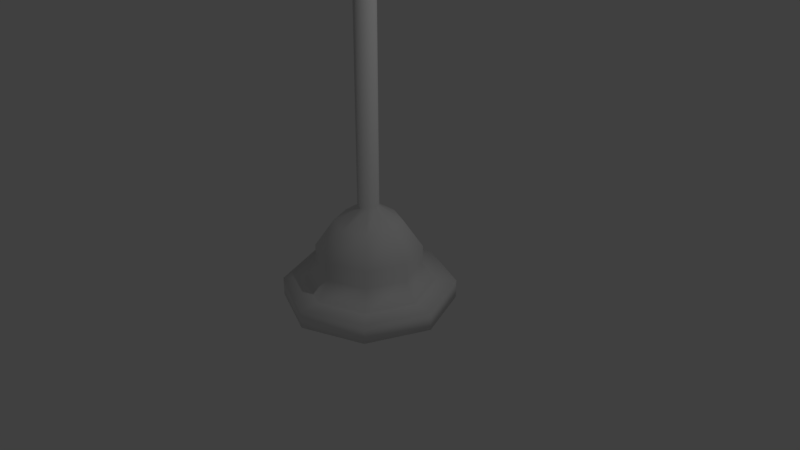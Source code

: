 # Source: light.blend  (saved by Blender 2.79.0; exported with 4.5.12 LTS)
import bpy
from mathutils import Matrix  # noqa: F401  (used for matrix-valued properties, if any)

bpy.ops.wm.read_factory_settings(use_empty=True)
scene = bpy.context.scene
scene.name = 'Scene'

# ---- collections
col_collection_1 = bpy.data.collections.new('Collection 1'); scene.collection.children.link(col_collection_1)

# ---- materials (node trees are filled in below, after node groups)
mat_material_001 = bpy.data.materials.new('Material.001')
mat_material_001.alpha_threshold = 0.0
mat_material_001.use_transparent_shadow = False
mat_material_001.roughness = 0.5
mat_material_002 = bpy.data.materials.new('Material.002')
mat_material_002.alpha_threshold = 0.0
mat_material_002.use_transparent_shadow = False
mat_material_002.roughness = 0.5

# ---- material node trees

# ---- world
world_world = bpy.data.worlds.new('World'); scene.world = world_world
world_world.color = (0.05088, 0.05088, 0.05088)
world_world.use_sun_shadow = False
world_world.sun_shadow_jitter_overblur = 0.0
world_world.cycles.sampling_method = 'MANUAL'

# ---- cameras
cam_camera = bpy.data.cameras.new('Camera')
cam_camera.clip_end = 100.0
cam_camera.lens = 35.0
cam_camera.sensor_width = 32.0
cam_camera.sensor_height = 18.0
cam_camera.ortho_scale = 7.314
cam_camera.dof.focus_distance = 0.0
cam_camera.dof.aperture_fstop = 128.0

# ---- lights
light_lamp = bpy.data.lights.new('Lamp', 'POINT')
light_lamp.transmission_factor = 0.0
light_lamp.cutoff_distance = 30.0
light_lamp.energy = 100.0
light_lamp.shadow_buffer_clip_start = 1.001
light_lamp.shadow_soft_size = 0.1
light_lamp.shadow_maximum_resolution = 0.006
light_lamp.use_absolute_resolution = True

# ---- meshes
me_cylinder = bpy.data.meshes.new('Cylinder')
me_cylinder.from_pydata([(-1.617e-08, 0.69, -0.1209), (-1.617e-08, 0.69, 0.1209), (0.4879, 0.4879, -0.1209), (0.4879, 0.4879, 0.1209), (0.69, -3.016e-08, -0.1209), (0.69, -3.016e-08, 0.1209), (0.4879, -0.4879, -0.1209), (0.4879, -0.4879, 0.1209), (-7.649e-08, -0.69, -0.1209), (-7.649e-08, -0.69, 0.1209), (-0.4879, -0.4879, -0.1209), (-0.4879, -0.4879, 0.1209), (-0.69, 8.228e-09, -0.1209), (-0.69, 8.228e-09, 0.1209), (-0.4879, 0.4879, -0.1209), (-0.4879, 0.4879, 0.1209), (-5.147e-09, 0.8512, -0.3761), (0.6019, 0.6019, -0.3761), (0.8512, -3.895e-08, -0.3761), (0.6019, -0.6019, -0.3761), (-7.956e-08, -0.8512, -0.3761), (-0.6019, -0.6019, -0.3761), (-0.8512, 8.41e-09, -0.3761), (-0.6019, 0.6019, -0.3761), (-0.3108, 0.3108, 0.4828), (-0.4395, 2.536e-09, 0.4828), (-0.3108, -0.3108, 0.4828), (-6.765e-08, -0.4395, 0.4828), (0.3108, -0.3108, 0.4828), (0.4395, -2.192e-08, 0.4828), (-2.923e-08, 0.4395, 0.4828), (0.3108, 0.3108, 0.4828), (4.115e-09, 1.129, -0.3761), (0.7984, 0.7984, -0.3761), (1.129, -5.166e-08, -0.3761), (0.7984, -0.7984, -0.3761), (-9.459e-08, -1.129, -0.3761), (-0.7984, -0.7984, -0.3761), (-1.129, 1.115e-08, -0.3761), (-0.7984, 0.7984, -0.3761), (2.633e-08, 0.9251, -0.6224), (0.6542, 0.6542, -0.6224), (0.9251, -4.508e-08, -0.6224), (0.6542, -0.6542, -0.6224), (-6.908e-08, -0.9251, -0.6224), (-0.6542, -0.6542, -0.6224), (-0.9251, 1.115e-08, -0.6224), (-0.6542, 0.6542, -0.6224), (-5.524e-08, 0.1372, 0.6878), (-0.09704, 0.09704, 0.6878), (-0.1372, -1.77e-09, 0.6878), (-0.09704, -0.09704, 0.6878), (-6.724e-08, -0.1372, 0.6878), (0.09704, -0.09704, 0.6878), (0.1372, -9.405e-09, 0.6878), (0.09704, 0.09704, 0.6878), (5.444e-07, 0.1372, 3.697), (-0.09704, 0.09704, 3.697), (-0.1372, -1.77e-09, 3.697), (-0.09704, -0.09704, 3.697), (5.324e-07, -0.1372, 3.697), (0.09704, -0.09704, 3.697), (0.1372, -9.405e-09, 3.697), (0.09704, 0.09704, 3.697), (9.891e-09, 1.129, -0.6224), (0.7984, 0.7984, -0.6224), (1.129, -5.166e-08, -0.6224), (0.7984, -0.7984, -0.6224), (-8.881e-08, -1.129, -0.6224), (-0.7984, -0.7984, -0.6224), (-1.129, 1.115e-08, -0.6224), (-0.7984, 0.7984, -0.6224), (2.198e-08, 0.7151, -0.4481), (0.5057, 0.5057, -0.4481), (0.7151, -3.485e-08, -0.4481), (0.5057, -0.5057, -0.4481), (-5.177e-08, -0.7151, -0.4481), (-0.5057, -0.5057, -0.4481), (-0.7151, 8.622e-09, -0.4481), (-0.5057, 0.5057, -0.4481)], [], [(0, 1, 3, 2), (2, 3, 5, 4), (4, 5, 7, 6), (6, 7, 9, 8), (8, 9, 11, 10), (10, 11, 13, 12), (9, 7, 28, 27), (12, 13, 15, 14), (14, 15, 1, 0), (2, 4, 18, 17), (29, 31, 55, 54), (8, 10, 21, 20), (14, 0, 16, 23), (0, 2, 17, 16), (4, 6, 19, 18), (10, 12, 22, 21), (6, 8, 20, 19), (12, 14, 23, 22), (20, 21, 37, 36), (22, 23, 39, 38), (17, 18, 34, 33), (19, 20, 36, 35), (21, 22, 38, 37), (23, 16, 32, 39), (16, 17, 33, 32), (18, 19, 35, 34), (34, 35, 67, 66), (45, 46, 78, 77), (32, 33, 65, 64), (39, 32, 64, 71), (37, 38, 70, 69), (35, 36, 68, 67), (33, 34, 66, 65), (38, 39, 71, 70), (36, 37, 69, 68), (15, 13, 25, 24), (5, 3, 31, 29), (11, 9, 27, 26), (1, 15, 24, 30), (3, 1, 30, 31), (7, 5, 29, 28), (13, 11, 26, 25), (52, 53, 61, 60), (27, 28, 53, 52), (25, 26, 51, 50), (30, 24, 49, 48), (31, 30, 48, 55), (28, 29, 54, 53), (26, 27, 52, 51), (24, 25, 50, 49), (63, 56, 57, 58, 59, 60, 61, 62), (50, 51, 59, 58), (48, 49, 57, 56), (55, 48, 56, 63), (53, 54, 62, 61), (51, 52, 60, 59), (49, 50, 58, 57), (54, 55, 63, 62), (41, 40, 64, 65), (42, 41, 65, 66), (43, 42, 66, 67), (44, 43, 67, 68), (45, 44, 68, 69), (46, 45, 69, 70), (47, 46, 70, 71), (40, 47, 71, 64), (72, 73, 74, 75, 76, 77, 78, 79), (43, 44, 76, 75), (41, 42, 74, 73), (46, 47, 79, 78), (44, 45, 77, 76), (42, 43, 75, 74), (40, 41, 73, 72), (47, 40, 72, 79)])
me_cylinder.polygons.foreach_set('use_smooth', [True] * 74)
me_cylinder.polygons.foreach_set('material_index', [0, 0, 0, 0, 0, 0, 0, 0, 0, 0, 0, 0, 0, 0, 0, 0, 0, 0, 0, 0, 0, 0, 0, 0, 0, 0, 0, 0, 0, 0, 0, 0, 0, 0, 0, 0, 0, 0, 0, 0, 0, 0, 0, 0, 0, 0, 0, 0, 0, 0, 0, 0, 0, 0, 0, 0, 0, 0, 0, 0, 0, 0, 0, 0, 0, 0, 1, 0, 0, 0, 0, 0, 0, 0])
me_cylinder.materials.append(mat_material_001)
me_cylinder.materials.append(mat_material_002)
me_cylinder.use_remesh_preserve_volume = False
me_cylinder.use_remesh_preserve_attributes = False
me_cylinder.use_mirror_vertex_groups = False
me_cylinder.update()

# ---- objects
ob_cylinder = bpy.data.objects.new('Cylinder', me_cylinder)
ob_lamp = bpy.data.objects.new('Lamp', light_lamp)
ob_camera = bpy.data.objects.new('Camera', cam_camera)

# ---- transforms, parenting, visibility, modifiers, constraints
ob_cylinder.location = (0.0, 0.0, 0.0)
ob_cylinder.lineart.crease_threshold = 0.0
ob_lamp.location = (4.076, 1.005, 5.904)
ob_lamp.rotation_euler = (0.6503, 0.05522, 1.866)
ob_lamp.lock_rotations_4d = False
ob_lamp.empty_display_type = 'ARROWS'
ob_lamp.color = (0.0, 0.0, 0.0, 0.0)
ob_lamp.lineart.crease_threshold = 0.0
ob_camera.location = (7.481, -6.508, 5.344)
ob_camera.rotation_euler = (1.109, 0.0, 0.8149)
ob_camera.lock_rotations_4d = False
ob_camera.empty_display_type = 'ARROWS'
ob_camera.color = (0.0, 0.0, 0.0, 0.0)
ob_camera.display_type = 'WIRE'
ob_camera.lineart.crease_threshold = 0.0

# ---- collection membership
col_collection_1.objects.link(ob_cylinder)
col_collection_1.objects.link(ob_lamp)
col_collection_1.objects.link(ob_camera)

# ---- scene / render settings (as saved in the file)
scene.camera = ob_camera
scene.frame_start = 1; scene.frame_end = 250; scene.frame_set(1)
scene.render.engine = 'BLENDER_EEVEE_NEXT'
scene.render.resolution_percentage = 50
scene.render.dither_intensity = 0.0
scene.cycles.use_denoising = False
scene.cycles.samples = 128
scene.cycles.sampling_pattern = 'TABULATED_SOBOL'
scene.cycles.use_adaptive_sampling = False
scene.cycles.use_light_tree = False
scene.cycles.blur_glossy = 0.0
scene.cycles.sample_clamp_indirect = 0.0
scene.view_settings.view_transform = 'Standard'
bpy.context.view_layer.update()
